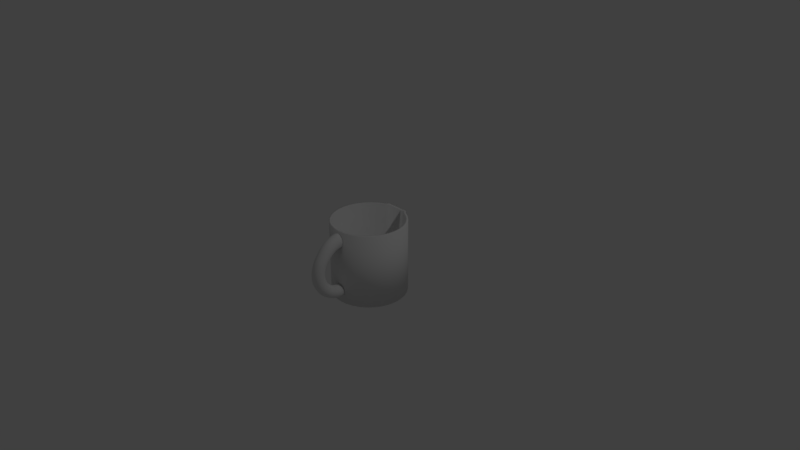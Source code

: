 # Source: measuringvup.blend  (saved by Blender 2.79.0; exported with 4.5.12 LTS)
import bpy
from mathutils import Matrix  # noqa: F401  (used for matrix-valued properties, if any)

bpy.ops.wm.read_factory_settings(use_empty=True)
scene = bpy.context.scene
scene.name = 'Scene'

# ---- collections
col_collection_1 = bpy.data.collections.new('Collection 1'); scene.collection.children.link(col_collection_1)

# ---- materials (node trees are filled in below, after node groups)
mat_material_001 = bpy.data.materials.new('Material.001')
mat_material_001.alpha_threshold = 0.0
mat_material_001.use_transparent_shadow = False
mat_material_001.roughness = 0.5
mat_material_002 = bpy.data.materials.new('Material.002')
mat_material_002.alpha_threshold = 0.0
mat_material_002.use_transparent_shadow = False
mat_material_002.roughness = 0.5

# ---- material node trees

# ---- world
world_world = bpy.data.worlds.new('World'); scene.world = world_world
world_world.color = (0.05088, 0.05088, 0.05088)
world_world.use_sun_shadow = False
world_world.sun_shadow_jitter_overblur = 0.0
world_world.cycles.sampling_method = 'MANUAL'

# ---- cameras
cam_camera = bpy.data.cameras.new('Camera')
cam_camera.clip_end = 100.0
cam_camera.lens = 35.0
cam_camera.sensor_width = 32.0
cam_camera.sensor_height = 18.0
cam_camera.ortho_scale = 7.314
cam_camera.dof.focus_distance = 0.0
cam_camera.dof.aperture_fstop = 128.0

# ---- lights
light_lamp = bpy.data.lights.new('Lamp', 'POINT')
light_lamp.transmission_factor = 0.0
light_lamp.cutoff_distance = 30.0
light_lamp.energy = 100.0
light_lamp.shadow_buffer_clip_start = 1.001
light_lamp.shadow_soft_size = 0.1
light_lamp.shadow_maximum_resolution = 0.006
light_lamp.use_absolute_resolution = True

# ---- meshes
me_torus = bpy.data.meshes.new('Torus')
me_torus.from_pydata([(-1.821e-08, -0.4987, -0.4165), (0.04183, -0.4987, -0.4054), (0.07246, -0.4987, -0.3749), (0.08367, -0.4987, -0.3332), (0.07246, -0.4987, -0.2916), (0.04183, -0.4987, -0.2611), (-1.092e-08, -0.4987, -0.2499), (-0.04183, -0.4987, -0.2611), (-0.07246, -0.4987, -0.2916), (-0.08367, -0.4987, -0.3332), (-0.07246, -0.4987, -0.3749), (-0.04183, -0.4987, -0.4054), (1.821e-08, -0.4808, 0.4736), (0.04183, -0.4808, 0.4602), (0.07246, -0.4808, 0.4237), (0.08367, -0.4808, 0.3738), (0.07246, -0.4808, 0.324), (0.04183, -0.4808, 0.2875), (1.093e-08, -0.4808, 0.2741), (-0.04183, -0.4808, 0.2875), (-0.07246, -0.4808, 0.324), (-0.08367, -0.4808, 0.3738), (-0.07246, -0.4808, 0.4237), (-0.04183, -0.4808, 0.4602), (1.806e-08, -0.5353, 0.4693), (0.04183, -0.5338, 0.4561), (0.07246, -0.5298, 0.4199), (0.08367, -0.5244, 0.3704), (0.07246, -0.5189, 0.321), (0.04183, -0.5149, 0.2848), (1.082e-08, -0.5135, 0.2715), (-0.04183, -0.5149, 0.2848), (-0.07246, -0.5189, 0.321), (-0.08367, -0.5244, 0.3704), (-0.07246, -0.5298, 0.4199), (-0.04183, -0.5338, 0.4561), (1.758e-08, -0.5889, 0.4566), (0.04183, -0.586, 0.4437), (0.07246, -0.5781, 0.4084), (0.08367, -0.5673, 0.3602), (0.07246, -0.5565, 0.3121), (0.04183, -0.5485, 0.2768), (1.056e-08, -0.5456, 0.2639), (-0.04183, -0.5485, 0.2768), (-0.07246, -0.5565, 0.3121), (-0.08367, -0.5673, 0.3602), (-0.07246, -0.5781, 0.4084), (-0.04183, -0.586, 0.4437), (1.682e-08, -0.6406, 0.4356), (0.04183, -0.6364, 0.4233), (0.07246, -0.6247, 0.3895), (0.08367, -0.6087, 0.3435), (0.07246, -0.5927, 0.2974), (0.04183, -0.581, 0.2637), (1.009e-08, -0.5767, 0.2513), (-0.04183, -0.581, 0.2637), (-0.07246, -0.5927, 0.2974), (-0.08367, -0.6087, 0.3435), (-0.07246, -0.6247, 0.3895), (-0.04183, -0.6364, 0.4233), (1.576e-08, -0.6897, 0.4068), (0.04183, -0.6841, 0.3952), (0.07246, -0.6688, 0.3636), (0.08367, -0.6479, 0.3204), (0.07246, -0.627, 0.2772), (0.04183, -0.6117, 0.2456), (9.452e-09, -0.6061, 0.234), (-0.04183, -0.6117, 0.2456), (-0.07246, -0.627, 0.2772), (-0.08367, -0.6479, 0.3204), (-0.07246, -0.6688, 0.3636), (-0.04183, -0.6841, 0.3952), (1.445e-08, -0.7351, 0.3705), (0.04183, -0.7283, 0.3599), (0.07246, -0.7097, 0.331), (0.08367, -0.6842, 0.2914), (0.07246, -0.6588, 0.2518), (0.04183, -0.6402, 0.2229), (8.657e-09, -0.6334, 0.2123), (-0.04183, -0.6402, 0.2229), (-0.07246, -0.6588, 0.2518), (-0.08367, -0.6842, 0.2914), (-0.07246, -0.7097, 0.331), (-0.04183, -0.7283, 0.3599), (1.288e-08, -0.7762, 0.3275), (0.04183, -0.7683, 0.3181), (0.07246, -0.7466, 0.2922), (0.08367, -0.7171, 0.257), (0.07246, -0.6876, 0.2217), (0.04183, -0.6659, 0.1959), (7.724e-09, -0.658, 0.1865), (-0.04183, -0.6839, 0.1846), (-0.07246, -0.6876, 0.2217), (-0.08367, -0.7171, 0.257), (-0.07246, -0.7466, 0.2922), (-0.04183, -0.7683, 0.3181), (1.108e-08, -0.8302, 0.2536), (0.04183, -0.8213, 0.2468), (0.07246, -0.797, 0.2282), (0.08367, -0.7639, 0.2029), (0.07246, -0.7307, 0.1775), (0.04183, -0.7065, 0.1589), (6.65e-09, -0.6976, 0.1521), (-0.04183, -0.7065, 0.1589), (-0.07246, -0.7307, 0.1775), (-0.08367, -0.7639, 0.2029), (-0.07246, -0.797, 0.2282), (-0.04183, -0.8213, 0.2468), (9.104e-09, -0.8605, 0.2083), (0.04183, -0.8508, 0.2027), (0.07246, -0.8243, 0.1874), (0.08367, -0.7882, 0.1666), (0.07246, -0.752, 0.1458), (0.04183, -0.7255, 0.1305), (5.462e-09, -0.7158, 0.125), (-0.04183, -0.7255, 0.1305), (-0.07246, -0.752, 0.1458), (-0.08367, -0.7882, 0.1666), (-0.07246, -0.8243, 0.1874), (-0.04183, -0.8508, 0.2027), (6.968e-09, -0.8847, 0.1594), (0.04183, -0.8744, 0.1551), (0.07246, -0.8461, 0.1435), (0.08367, -0.8075, 0.1275), (0.07246, -0.7689, 0.1116), (0.04183, -0.7406, 0.09991), (4.181e-09, -0.7303, 0.09564), (-0.04183, -0.7406, 0.09991), (-0.07246, -0.7689, 0.1116), (-0.08367, -0.8075, 0.1275), (-0.07246, -0.8461, 0.1435), (-0.04183, -0.8744, 0.1551), (4.712e-09, -0.9023, 0.1078), (0.04183, -0.8914, 0.1049), (0.07246, -0.8619, 0.09703), (0.08367, -0.8215, 0.08624), (0.07246, -0.7812, 0.07546), (0.04183, -0.7516, 0.06757), (2.827e-09, -0.7408, 0.06468), (-0.04183, -0.7516, 0.06757), (-0.07246, -0.7812, 0.07546), (-0.08367, -0.8215, 0.08624), (-0.07246, -0.8619, 0.09703), (-0.04183, -0.8914, 0.1049), (2.377e-09, -0.9129, 0.05437), (0.04183, -0.9018, 0.05291), (0.07246, -0.8715, 0.04893), (0.08367, -0.8301, 0.04349), (0.07246, -0.7887, 0.03806), (0.04183, -0.7583, 0.03408), (1.426e-09, -0.7472, 0.03262), (-0.04183, -0.7583, 0.03408), (-0.07246, -0.7887, 0.03806), (-0.08367, -0.8301, 0.04349), (-0.07246, -0.8715, 0.04893), (-0.04183, -0.9018, 0.05291), (-1.375e-15, -0.9165, -3.145e-08), (0.04183, -0.9053, -3.243e-08), (0.07246, -0.8747, -3.147e-08), (0.08367, -0.8329, -2.881e-08), (0.07246, -0.7912, -2.518e-08), (0.04183, -0.7606, -2.154e-08), (-8.145e-16, -0.7494, -1.887e-08), (-0.04183, -0.7606, -1.788e-08), (-0.07246, -0.7912, -1.885e-08), (-0.08367, -0.8329, -2.15e-08), (-0.07246, -0.8747, -2.514e-08), (-0.04183, -0.9053, -2.878e-08), (-2.376e-09, -0.9129, -0.05437), (0.04183, -0.9018, -0.05291), (0.07246, -0.8715, -0.04893), (0.08367, -0.8301, -0.04349), (0.07246, -0.7887, -0.03806), (0.04183, -0.7583, -0.03408), (-1.426e-09, -0.7472, -0.03262), (-0.04183, -0.7583, -0.03408), (-0.07246, -0.7887, -0.03806), (-0.08367, -0.8301, -0.04349), (-0.07246, -0.8715, -0.04893), (-0.04183, -0.9018, -0.05291), (-4.712e-09, -0.9023, -0.1078), (0.04183, -0.8914, -0.1049), (0.07246, -0.8619, -0.09702), (0.08367, -0.8215, -0.08624), (0.07246, -0.7812, -0.07546), (0.04183, -0.7516, -0.06757), (-2.827e-09, -0.7408, -0.06468), (-0.04183, -0.7516, -0.06757), (-0.07246, -0.7812, -0.07546), (-0.08367, -0.8215, -0.08624), (-0.07246, -0.8619, -0.09702), (-0.04183, -0.8914, -0.1049), (-6.968e-09, -0.8847, -0.1594), (0.04183, -0.8744, -0.1551), (0.07246, -0.8461, -0.1435), (0.08367, -0.8075, -0.1275), (0.07246, -0.7689, -0.1116), (0.04183, -0.7406, -0.09991), (-4.181e-09, -0.7303, -0.09564), (-0.04183, -0.7406, -0.09991), (-0.07246, -0.7689, -0.1116), (-0.08367, -0.8075, -0.1275), (-0.07246, -0.8461, -0.1435), (-0.04183, -0.8744, -0.1551), (-9.104e-09, -0.8605, -0.2083), (0.04183, -0.8508, -0.2027), (0.07246, -0.8243, -0.1874), (0.08367, -0.7882, -0.1666), (0.07246, -0.752, -0.1458), (0.04183, -0.7255, -0.1305), (-5.462e-09, -0.7158, -0.125), (-0.04183, -0.7255, -0.1305), (-0.07246, -0.752, -0.1458), (-0.08367, -0.7882, -0.1666), (-0.07246, -0.8243, -0.1874), (-0.04183, -0.8508, -0.2027), (-1.108e-08, -0.8302, -0.2536), (0.04183, -0.8213, -0.2468), (0.07246, -0.797, -0.2282), (0.08367, -0.7639, -0.2029), (0.07246, -0.7307, -0.1775), (0.04183, -0.7065, -0.1589), (-6.65e-09, -0.6976, -0.1521), (-0.04183, -0.7065, -0.1589), (-0.07246, -0.7307, -0.1775), (-0.08367, -0.7639, -0.2029), (-0.07246, -0.797, -0.2282), (-0.04183, -0.8213, -0.2468), (-1.287e-08, -0.7941, -0.2945), (0.04183, -0.7862, -0.2866), (0.07246, -0.7646, -0.2651), (0.08367, -0.735, -0.2356), (0.07246, -0.7055, -0.2062), (0.04183, -0.6839, -0.1846), (-7.725e-09, -0.6759, -0.1767), (-0.04183, -0.6839, -0.1846), (-0.07246, -0.7055, -0.2062), (-0.08367, -0.735, -0.2356), (-0.07246, -0.7646, -0.2651), (-0.04183, -0.7862, -0.2866), (-1.444e-08, -0.753, -0.3305), (0.04183, -0.7462, -0.3216), (0.07246, -0.7276, -0.2974), (0.08367, -0.7022, -0.2644), (0.07246, -0.6767, -0.2313), (0.04183, -0.6581, -0.2071), (-8.667e-09, -0.6513, -0.1983), (-0.04183, -0.6581, -0.2071), (-0.07246, -0.6767, -0.2313), (-0.08367, -0.7022, -0.2644), (-0.07246, -0.7276, -0.2974), (-0.04183, -0.7462, -0.3216), (-1.577e-08, -0.7076, -0.3607), (0.04183, -0.702, -0.3511), (0.07246, -0.6867, -0.3247), (0.08367, -0.6658, -0.2886), (0.07246, -0.6449, -0.2525), (0.04183, -0.6296, -0.2261), (-9.461e-09, -0.624, -0.2164), (-0.04183, -0.6296, -0.2261), (-0.07246, -0.6449, -0.2525), (-0.08367, -0.6658, -0.2886), (-0.07246, -0.6867, -0.3247), (-0.04183, -0.702, -0.3511), (-1.682e-08, -0.6586, -0.3848), (0.04183, -0.6543, -0.3745), (0.07246, -0.6426, -0.3463), (0.08367, -0.6266, -0.3079), (0.07246, -0.6106, -0.2694), (0.04183, -0.5989, -0.2412), (-1.009e-08, -0.5946, -0.2309), (-0.04183, -0.5989, -0.2412), (-0.07246, -0.6106, -0.2694), (-0.08367, -0.6266, -0.3079), (-0.07246, -0.6426, -0.3463), (-0.04183, -0.6543, -0.3745), (-1.759e-08, -0.6068, -0.4023), (0.04183, -0.6039, -0.3916), (0.07246, -0.596, -0.3621), (0.08367, -0.5852, -0.3219), (0.07246, -0.5744, -0.2816), (0.04183, -0.5665, -0.2522), (-1.055e-08, -0.5636, -0.2414), (-0.04183, -0.5665, -0.2522), (-0.07246, -0.5744, -0.2816), (-0.08367, -0.5852, -0.3219), (-0.07246, -0.596, -0.3621), (-0.04183, -0.6039, -0.3916), (-1.805e-08, -0.5532, -0.413), (0.04183, -0.5518, -0.4019), (0.07246, -0.5478, -0.3717), (0.08367, -0.5423, -0.3304), (0.07246, -0.5369, -0.2891), (0.04183, -0.5329, -0.2588), (-1.083e-08, -0.5314, -0.2478), (-0.04183, -0.5329, -0.2588), (-0.07246, -0.5369, -0.2891), (-0.08367, -0.5423, -0.3304), (-0.07246, -0.5478, -0.3717), (-0.04183, -0.5518, -0.4019), (0.0, 0.5, -0.5), (-1.11e-08, 0.5563, 0.4382), (0.09755, 0.4904, -0.5), (0.1472, 0.4742, 0.5), (0.1913, 0.4619, -0.5), (0.1802, 0.4351, 0.5), (0.2778, 0.4157, -0.5), (0.2616, 0.3916, 0.5), (0.3536, 0.3536, -0.5), (0.333, 0.333, 0.5), (0.4157, 0.2778, -0.5), (0.3916, 0.2616, 0.5), (0.4619, 0.1913, -0.5), (0.4351, 0.1802, 0.5), (0.4904, 0.09755, -0.5), (0.4619, 0.09187, 0.5), (0.5, 3.985e-08, -0.5), (0.4709, 3.985e-08, 0.5), (0.4904, -0.09755, -0.5), (0.4619, -0.09187, 0.5), (0.4619, -0.1913, -0.5), (0.4351, -0.1802, 0.5), (0.4157, -0.2778, -0.5), (0.3916, -0.2616, 0.5), (0.3536, -0.3536, -0.5), (0.333, -0.333, 0.5), (0.2778, -0.4157, -0.5), (0.2616, -0.3916, 0.5), (0.1913, -0.4619, -0.5), (0.1802, -0.4351, 0.5), (0.09755, -0.4904, -0.5), (0.09187, -0.4619, 0.5), (-1.629e-07, -0.5, -0.5), (-1.54e-07, -0.4709, 0.5), (-0.09755, -0.4904, -0.5), (-0.09187, -0.4619, 0.5), (-0.1913, -0.4619, -0.5), (-0.1802, -0.4351, 0.5), (-0.2778, -0.4157, -0.5), (-0.2616, -0.3916, 0.5), (-0.3536, -0.3536, -0.5), (-0.333, -0.333, 0.5), (-0.4157, -0.2778, -0.5), (-0.3916, -0.2616, 0.5), (-0.4619, -0.1913, -0.5), (-0.4351, -0.1802, 0.5), (-0.4904, -0.09754, -0.5), (-0.4619, -0.09187, 0.5), (-0.5, 4.781e-07, -0.5), (-0.4709, 4.383e-07, 0.5), (-0.4904, 0.09755, -0.5), (-0.4619, 0.09187, 0.5), (-0.4619, 0.1913, -0.5), (-0.4351, 0.1802, 0.5), (-0.4157, 0.2778, -0.5), (-0.3916, 0.2616, 0.5), (-0.3536, 0.3536, -0.5), (-0.333, 0.333, 0.5), (-0.2778, 0.4157, -0.5), (-0.2616, 0.3916, 0.5), (-0.1913, 0.4619, -0.5), (-0.1802, 0.4351, 0.5), (-0.09754, 0.4904, -0.5), (-0.1472, 0.4742, 0.5), (0.1563, 0.5027, 0.5), (0.0, 0.6019, 0.4359), (0.1913, 0.4619, 0.5), (0.2778, 0.4157, 0.5), (0.3536, 0.3536, 0.5), (0.4157, 0.2778, 0.5), (0.4619, 0.1913, 0.5), (0.4904, 0.09755, 0.5), (0.5, 3.985e-08, 0.5), (0.4904, -0.09755, 0.5), (0.4619, -0.1913, 0.5), (0.4157, -0.2778, 0.5), (0.3536, -0.3536, 0.5), (0.2778, -0.4157, 0.5), (0.1913, -0.4619, 0.5), (0.09755, -0.4904, 0.5), (-1.629e-07, -0.5, 0.5), (-0.09755, -0.4904, 0.5), (-0.1913, -0.4619, 0.5), (-0.2778, -0.4157, 0.5), (-0.3536, -0.3536, 0.5), (-0.4157, -0.2778, 0.5), (-0.4619, -0.1913, 0.5), (-0.4904, -0.09754, 0.5), (-0.5, 4.781e-07, 0.5), (-0.4904, 0.09755, 0.5), (-0.4619, 0.1913, 0.5), (-0.4157, 0.2778, 0.5), (-0.3536, 0.3536, 0.5), (-0.2778, 0.4157, 0.5), (-0.1913, 0.4619, 0.5), (-0.1563, 0.5027, 0.5), (0.09187, 0.4619, -0.3176), (1.53e-08, 0.4709, -0.3176), (0.1802, 0.4351, -0.3176), (0.2616, 0.3916, -0.3176), (0.333, 0.333, -0.3176), (0.3916, 0.2616, -0.3176), (0.4351, 0.1802, -0.3176), (0.4619, 0.09187, -0.3176), (0.4709, 3.985e-08, -0.3176), (0.4619, -0.09187, -0.3176), (0.4351, -0.1802, -0.3176), (0.3916, -0.2616, -0.3176), (0.333, -0.333, -0.3176), (0.2616, -0.3916, -0.3176), (0.1802, -0.4351, -0.3176), (0.09187, -0.4619, -0.3176), (-1.276e-07, -0.4709, -0.3176), (-0.09187, -0.4619, -0.3176), (-0.1802, -0.4351, -0.3176), (-0.2616, -0.3916, -0.3176), (-0.333, -0.333, -0.3176), (-0.3916, -0.2616, -0.3176), (-0.4351, -0.1802, -0.3176), (-0.4619, -0.09187, -0.3176), (-0.4709, 4.383e-07, -0.3176), (-0.4619, 0.09187, -0.3176), (-0.4351, 0.1802, -0.3176), (-0.3916, 0.2616, -0.3176), (-0.333, 0.333, -0.3176), (-0.2616, 0.3916, -0.3176), (-0.1802, 0.4351, -0.3176), (-0.09187, 0.4619, -0.3176)], [], [(0, 11, 10, 9, 8, 7, 6, 5, 4, 3, 2, 1), (12, 13, 14, 15, 16, 17, 18, 19, 20, 21, 22, 23), (12, 24, 25, 13), (13, 25, 26, 14), (14, 26, 27, 15), (15, 27, 28, 16), (16, 28, 29, 17), (17, 29, 30, 18), (18, 30, 31, 19), (19, 31, 32, 20), (20, 32, 33, 21), (21, 33, 34, 22), (22, 34, 35, 23), (23, 35, 24, 12), (24, 36, 37, 25), (25, 37, 38, 26), (26, 38, 39, 27), (27, 39, 40, 28), (28, 40, 41, 29), (29, 41, 42, 30), (30, 42, 43, 31), (31, 43, 44, 32), (32, 44, 45, 33), (33, 45, 46, 34), (34, 46, 47, 35), (35, 47, 36, 24), (36, 48, 49, 37), (37, 49, 50, 38), (38, 50, 51, 39), (39, 51, 52, 40), (40, 52, 53, 41), (41, 53, 54, 42), (42, 54, 55, 43), (43, 55, 56, 44), (44, 56, 57, 45), (45, 57, 58, 46), (46, 58, 59, 47), (47, 59, 48, 36), (48, 60, 61, 49), (49, 61, 62, 50), (50, 62, 63, 51), (51, 63, 64, 52), (52, 64, 65, 53), (53, 65, 66, 54), (54, 66, 67, 55), (55, 67, 68, 56), (56, 68, 69, 57), (57, 69, 70, 58), (58, 70, 71, 59), (59, 71, 60, 48), (60, 72, 73, 61), (61, 73, 74, 62), (62, 74, 75, 63), (63, 75, 76, 64), (64, 76, 77, 65), (65, 77, 78, 66), (66, 78, 79, 67), (67, 79, 80, 68), (68, 80, 81, 69), (69, 81, 82, 70), (70, 82, 83, 71), (71, 83, 72, 60), (72, 84, 85, 73), (73, 85, 86, 74), (74, 86, 87, 75), (75, 87, 88, 76), (76, 88, 89, 77), (77, 89, 90, 78), (78, 90, 91, 79), (79, 91, 92, 80), (80, 92, 93, 81), (81, 93, 94, 82), (82, 94, 95, 83), (83, 95, 84, 72), (84, 96, 97, 85), (85, 97, 98, 86), (86, 98, 99, 87), (87, 99, 100, 88), (88, 100, 101, 89), (89, 101, 102, 90), (90, 102, 103, 91), (91, 103, 104, 92), (92, 104, 105, 93), (93, 105, 106, 94), (94, 106, 107, 95), (95, 107, 96, 84), (96, 108, 109, 97), (97, 109, 110, 98), (98, 110, 111, 99), (99, 111, 112, 100), (100, 112, 113, 101), (101, 113, 114, 102), (102, 114, 115, 103), (103, 115, 116, 104), (104, 116, 117, 105), (105, 117, 118, 106), (106, 118, 119, 107), (107, 119, 108, 96), (108, 120, 121, 109), (109, 121, 122, 110), (110, 122, 123, 111), (111, 123, 124, 112), (112, 124, 125, 113), (113, 125, 126, 114), (114, 126, 127, 115), (115, 127, 128, 116), (116, 128, 129, 117), (117, 129, 130, 118), (118, 130, 131, 119), (119, 131, 120, 108), (120, 132, 133, 121), (121, 133, 134, 122), (122, 134, 135, 123), (123, 135, 136, 124), (124, 136, 137, 125), (125, 137, 138, 126), (126, 138, 139, 127), (127, 139, 140, 128), (128, 140, 141, 129), (129, 141, 142, 130), (130, 142, 143, 131), (131, 143, 132, 120), (132, 144, 145, 133), (133, 145, 146, 134), (134, 146, 147, 135), (135, 147, 148, 136), (136, 148, 149, 137), (137, 149, 150, 138), (138, 150, 151, 139), (139, 151, 152, 140), (140, 152, 153, 141), (141, 153, 154, 142), (142, 154, 155, 143), (143, 155, 144, 132), (144, 156, 157, 145), (145, 157, 158, 146), (146, 158, 159, 147), (147, 159, 160, 148), (148, 160, 161, 149), (149, 161, 162, 150), (150, 162, 163, 151), (151, 163, 164, 152), (152, 164, 165, 153), (153, 165, 166, 154), (154, 166, 167, 155), (155, 167, 156, 144), (156, 168, 169, 157), (157, 169, 170, 158), (158, 170, 171, 159), (159, 171, 172, 160), (160, 172, 173, 161), (161, 173, 174, 162), (162, 174, 175, 163), (163, 175, 176, 164), (164, 176, 177, 165), (165, 177, 178, 166), (166, 178, 179, 167), (167, 179, 168, 156), (168, 180, 181, 169), (169, 181, 182, 170), (170, 182, 183, 171), (171, 183, 184, 172), (172, 184, 185, 173), (173, 185, 186, 174), (174, 186, 187, 175), (175, 187, 188, 176), (176, 188, 189, 177), (177, 189, 190, 178), (178, 190, 191, 179), (179, 191, 180, 168), (180, 192, 193, 181), (181, 193, 194, 182), (182, 194, 195, 183), (183, 195, 196, 184), (184, 196, 197, 185), (185, 197, 198, 186), (186, 198, 199, 187), (187, 199, 200, 188), (188, 200, 201, 189), (189, 201, 202, 190), (190, 202, 203, 191), (191, 203, 192, 180), (192, 204, 205, 193), (193, 205, 206, 194), (194, 206, 207, 195), (195, 207, 208, 196), (196, 208, 209, 197), (197, 209, 210, 198), (198, 210, 211, 199), (199, 211, 212, 200), (200, 212, 213, 201), (201, 213, 214, 202), (202, 214, 215, 203), (203, 215, 204, 192), (204, 216, 217, 205), (205, 217, 218, 206), (206, 218, 219, 207), (207, 219, 220, 208), (208, 220, 221, 209), (209, 221, 222, 210), (210, 222, 223, 211), (211, 223, 224, 212), (212, 224, 225, 213), (213, 225, 226, 214), (214, 226, 227, 215), (215, 227, 216, 204), (216, 228, 229, 217), (217, 229, 230, 218), (218, 230, 231, 219), (219, 231, 232, 220), (220, 232, 233, 221), (221, 233, 234, 222), (222, 234, 235, 223), (223, 235, 236, 224), (224, 236, 237, 225), (225, 237, 238, 226), (226, 238, 239, 227), (227, 239, 228, 216), (228, 240, 241, 229), (229, 241, 242, 230), (230, 242, 243, 231), (231, 243, 244, 232), (232, 244, 245, 233), (233, 245, 246, 234), (234, 246, 247, 235), (235, 247, 248, 236), (236, 248, 249, 237), (237, 249, 250, 238), (238, 250, 251, 239), (239, 251, 240, 228), (240, 252, 253, 241), (241, 253, 254, 242), (242, 254, 255, 243), (243, 255, 256, 244), (244, 256, 257, 245), (245, 257, 258, 246), (246, 258, 259, 247), (247, 259, 260, 248), (248, 260, 261, 249), (249, 261, 262, 250), (250, 262, 263, 251), (251, 263, 252, 240), (252, 264, 265, 253), (253, 265, 266, 254), (254, 266, 267, 255), (255, 267, 268, 256), (256, 268, 269, 257), (257, 269, 270, 258), (258, 270, 271, 259), (259, 271, 272, 260), (260, 272, 273, 261), (261, 273, 274, 262), (262, 274, 275, 263), (263, 275, 264, 252), (264, 276, 277, 265), (265, 277, 278, 266), (266, 278, 279, 267), (267, 279, 280, 268), (268, 280, 281, 269), (269, 281, 282, 270), (270, 282, 283, 271), (271, 283, 284, 272), (272, 284, 285, 273), (273, 285, 286, 274), (274, 286, 287, 275), (275, 287, 276, 264), (276, 288, 289, 277), (277, 289, 290, 278), (278, 290, 291, 279), (279, 291, 292, 280), (280, 292, 293, 281), (281, 293, 294, 282), (282, 294, 295, 283), (283, 295, 296, 284), (284, 296, 297, 285), (285, 297, 298, 286), (286, 298, 299, 287), (287, 299, 288, 276), (288, 0, 1, 289), (289, 1, 2, 290), (290, 2, 3, 291), (291, 3, 4, 292), (292, 4, 5, 293), (293, 5, 6, 294), (294, 6, 7, 295), (295, 7, 8, 296), (296, 8, 9, 297), (297, 9, 10, 298), (298, 10, 11, 299), (299, 11, 0, 288), (300, 365, 364, 302), (302, 364, 366, 304), (304, 366, 367, 306), (306, 367, 368, 308), (308, 368, 369, 310), (310, 369, 370, 312), (312, 370, 371, 314), (314, 371, 372, 316), (316, 372, 373, 318), (318, 373, 374, 320), (320, 374, 375, 322), (322, 375, 376, 324), (324, 376, 377, 326), (326, 377, 378, 328), (328, 378, 379, 330), (330, 379, 380, 332), (332, 380, 381, 334), (334, 381, 382, 336), (336, 382, 383, 338), (338, 383, 384, 340), (340, 384, 385, 342), (342, 385, 386, 344), (344, 386, 387, 346), (346, 387, 388, 348), (348, 388, 389, 350), (350, 389, 390, 352), (352, 390, 391, 354), (354, 391, 392, 356), (356, 392, 393, 358), (358, 393, 394, 360), (351, 349, 420, 421), (360, 394, 395, 362), (362, 395, 365, 300), (300, 302, 304, 306, 308, 310, 312, 314, 316, 318, 320, 322, 324, 326, 328, 330, 332, 334, 336, 338, 340, 342, 344, 346, 348, 350, 352, 354, 356, 358, 360, 362), (301, 303, 364, 365), (303, 305, 366, 364), (305, 307, 367, 366), (307, 309, 368, 367), (309, 311, 369, 368), (311, 313, 370, 369), (313, 315, 371, 370), (315, 317, 372, 371), (317, 319, 373, 372), (319, 321, 374, 373), (321, 323, 375, 374), (323, 325, 376, 375), (325, 327, 377, 376), (327, 329, 378, 377), (329, 331, 379, 378), (331, 333, 380, 379), (333, 335, 381, 380), (335, 337, 382, 381), (337, 339, 383, 382), (339, 341, 384, 383), (341, 343, 385, 384), (343, 345, 386, 385), (345, 347, 387, 386), (347, 349, 388, 387), (349, 351, 389, 388), (351, 353, 390, 389), (353, 355, 391, 390), (355, 357, 392, 391), (357, 359, 393, 392), (359, 361, 394, 393), (361, 363, 395, 394), (363, 301, 365, 395), (396, 397, 427, 426, 425, 424, 423, 422, 421, 420, 419, 418, 417, 416, 415, 414, 413, 412, 411, 410, 409, 408, 407, 406, 405, 404, 403, 402, 401, 400, 399, 398), (325, 323, 407, 408), (353, 351, 421, 422), (327, 325, 408, 409), (355, 353, 422, 423), (329, 327, 409, 410), (303, 301, 397, 396), (357, 355, 423, 424), (331, 329, 410, 411), (305, 303, 396, 398), (359, 357, 424, 425), (333, 331, 411, 412), (307, 305, 398, 399), (361, 359, 425, 426), (335, 333, 412, 413), (309, 307, 399, 400), (363, 361, 426, 427), (337, 335, 413, 414), (311, 309, 400, 401), (301, 363, 427, 397), (339, 337, 414, 415), (313, 311, 401, 402), (341, 339, 415, 416), (315, 313, 402, 403), (343, 341, 416, 417), (317, 315, 403, 404), (345, 343, 417, 418), (319, 317, 404, 405), (347, 345, 418, 419), (321, 319, 405, 406), (349, 347, 419, 420), (323, 321, 406, 407)])
me_torus.polygons.foreach_set('use_smooth', [True] * 388)
me_torus.polygons.foreach_set('material_index', [0, 0, 0, 0, 0, 0, 0, 0, 0, 0, 0, 0, 0, 0, 0, 0, 0, 0, 0, 0, 0, 0, 0, 0, 0, 0, 0, 0, 0, 0, 0, 0, 0, 0, 0, 0, 0, 0, 0, 0, 0, 0, 0, 0, 0, 0, 0, 0, 0, 0, 0, 0, 0, 0, 0, 0, 0, 0, 0, 0, 0, 0, 0, 0, 0, 0, 0, 0, 0, 0, 0, 0, 0, 0, 0, 0, 0, 0, 0, 0, 0, 0, 0, 0, 0, 0, 0, 0, 0, 0, 0, 0, 0, 0, 0, 0, 0, 0, 0, 0, 0, 0, 0, 0, 0, 0, 0, 0, 0, 0, 0, 0, 0, 0, 0, 0, 0, 0, 0, 0, 0, 0, 0, 0, 0, 0, 0, 0, 0, 0, 0, 0, 0, 0, 0, 0, 0, 0, 0, 0, 0, 0, 0, 0, 0, 0, 0, 0, 0, 0, 0, 0, 0, 0, 0, 0, 0, 0, 0, 0, 0, 0, 0, 0, 0, 0, 0, 0, 0, 0, 0, 0, 0, 0, 0, 0, 0, 0, 0, 0, 0, 0, 0, 0, 0, 0, 0, 0, 0, 0, 0, 0, 0, 0, 0, 0, 0, 0, 0, 0, 0, 0, 0, 0, 0, 0, 0, 0, 0, 0, 0, 0, 0, 0, 0, 0, 0, 0, 0, 0, 0, 0, 0, 0, 0, 0, 0, 0, 0, 0, 0, 0, 0, 0, 0, 0, 0, 0, 0, 0, 0, 0, 0, 0, 0, 0, 0, 0, 0, 0, 0, 0, 0, 0, 0, 0, 0, 0, 0, 0, 0, 0, 0, 0, 0, 0, 0, 0, 0, 0, 0, 0, 0, 0, 0, 0, 0, 0, 0, 0, 0, 0, 0, 0, 0, 0, 0, 0, 0, 0, 1, 1, 1, 1, 1, 1, 1, 1, 1, 1, 1, 1, 1, 1, 1, 1, 1, 1, 1, 1, 1, 1, 1, 1, 1, 1, 1, 1, 1, 1, 1, 1, 1, 1, 1, 1, 1, 1, 1, 1, 1, 1, 1, 1, 1, 1, 1, 1, 1, 1, 1, 1, 1, 1, 1, 1, 1, 1, 1, 1, 1, 1, 1, 1, 1, 1, 1, 1, 1, 1, 1, 1, 1, 1, 1, 1, 1, 1, 1, 1, 1, 1, 1, 1, 1, 1, 1, 1, 1, 1, 1, 1, 1, 1, 1, 1, 1, 1])
_uv = me_torus.uv_layers.new(name='UVMap')
_uv.uv.foreach_set('vector', [0.0, 0.0, 0.0, 0.0, 0.0, 0.0, 0.0, 0.0, 0.0, 0.0, 0.0, 0.0, 0.0, 0.0, 0.0, 0.0, 0.0, 0.0, 0.0, 0.0, 0.0, 0.0, 0.0, 0.0, 0.0, 0.0, 0.0, 0.0, 0.0, 0.0, 0.0, 0.0, 0.0, 0.0, 0.0, 0.0, 0.0, 0.0, 0.0, 0.0, 0.0, 0.0, 0.0, 0.0, 0.0, 0.0, 0.0, 0.0, 0.0, 0.0, 0.0, 0.0, 0.0, 0.0, 0.0, 0.0, 0.0, 0.0, 0.0, 0.0, 0.0, 0.0, 0.0, 0.0, 0.0, 0.0, 0.0, 0.0, 0.0, 0.0, 0.0, 0.0, 0.0, 0.0, 0.0, 0.0, 0.0, 0.0, 0.0, 0.0, 0.0, 0.0, 0.0, 0.0, 0.0, 0.0, 0.0, 0.0, 0.0, 0.0, 0.0, 0.0, 0.0, 0.0, 0.0, 0.0, 0.0, 0.0, 0.0, 0.0, 0.0, 0.0, 0.0, 0.0, 0.0, 0.0, 0.0, 0.0, 0.0, 0.0, 0.0, 0.0, 0.0, 0.0, 0.0, 0.0, 0.0, 0.0, 0.0, 0.0, 0.0, 0.0, 0.0, 0.0, 0.0, 0.0, 0.0, 0.0, 0.0, 0.0, 0.0, 0.0, 0.0, 0.0, 0.0, 0.0, 0.0, 0.0, 0.0, 0.0, 0.0, 0.0, 0.0, 0.0, 0.0, 0.0, 0.0, 0.0, 0.0, 0.0, 0.0, 0.0, 0.0, 0.0, 0.0, 0.0, 0.0, 0.0, 0.0, 0.0, 0.0, 0.0, 0.0, 0.0, 0.0, 0.0, 0.0, 0.0, 0.0, 0.0, 0.0, 0.0, 0.0, 0.0, 0.0, 0.0, 0.0, 0.0, 0.0, 0.0, 0.0, 0.0, 0.0, 0.0, 0.0, 0.0, 0.0, 0.0, 0.0, 0.0, 0.0, 0.0, 0.0, 0.0, 0.0, 0.0, 0.0, 0.0, 0.0, 0.0, 0.0, 0.0, 0.0, 0.0, 0.0, 0.0, 0.0, 0.0, 0.0, 0.0, 0.0, 0.0, 0.0, 0.0, 0.0, 0.0, 0.0, 0.0, 0.0, 0.0, 0.0, 0.0, 0.0, 0.0, 0.0, 0.0, 0.0, 0.0, 0.0, 0.0, 0.0, 0.0, 0.0, 0.0, 0.0, 0.0, 0.0, 0.0, 0.0, 0.0, 0.0, 0.0, 0.0, 0.0, 0.0, 0.0, 0.0, 0.0, 0.0, 0.0, 0.0, 0.0, 0.0, 0.0, 0.0, 0.0, 0.0, 0.0, 0.0, 0.0, 0.0, 0.0, 0.0, 0.0, 0.0, 0.0, 0.0, 0.0, 0.0, 0.0, 0.0, 0.0, 0.0, 0.0, 0.0, 0.0, 0.0, 0.0, 0.0, 0.0, 0.0, 0.0, 0.0, 0.0, 0.0, 0.0, 0.0, 0.0, 0.0, 0.0, 0.0, 0.0, 0.0, 0.0, 0.0, 0.0, 0.0, 0.0, 0.0, 0.0, 0.0, 0.0, 0.0, 0.0, 0.0, 0.0, 0.0, 0.0, 0.0, 0.0, 0.0, 0.0, 0.0, 0.0, 0.0, 0.0, 0.0, 0.0, 0.0, 0.0, 0.0, 0.0, 0.0, 0.0, 0.0, 0.0, 0.0, 0.0, 0.0, 0.0, 0.0, 0.0, 0.0, 0.0, 0.0, 0.0, 0.0, 0.0, 0.0, 0.0, 0.0, 0.0, 0.0, 0.0, 0.0, 0.0, 0.0, 0.0, 0.0, 0.0, 0.0, 0.0, 0.0, 0.0, 0.0, 0.0, 0.0, 0.0, 0.0, 0.0, 0.0, 0.0, 0.0, 0.0, 0.0, 0.0, 0.0, 0.0, 0.0, 0.0, 0.0, 0.0, 0.0, 0.0, 0.0, 0.0, 0.0, 0.0, 0.0, 0.0, 0.0, 0.0, 0.0, 0.0, 0.0, 0.0, 0.0, 0.0, 0.0, 0.0, 0.0, 0.0, 0.0, 0.0, 0.0, 0.0, 0.0, 0.0, 0.0, 0.0, 0.0, 0.0, 0.0, 0.0, 0.0, 0.0, 0.0, 0.0, 0.0, 0.0, 0.0, 0.0, 0.0, 0.0, 0.0, 0.0, 0.0, 0.0, 0.0, 0.0, 0.0, 0.0, 0.0, 0.0, 0.0, 0.0, 0.0, 0.0, 0.0, 0.0, 0.0, 0.0, 0.0, 0.0, 0.0, 0.0, 0.0, 0.0, 0.0, 0.0, 0.0, 0.0, 0.0, 0.0, 0.0, 0.0, 0.0, 0.0, 0.0, 0.0, 0.0, 0.0, 0.0, 0.0, 0.0, 0.0, 0.0, 0.0, 0.0, 0.0, 0.0, 0.0, 0.0, 0.0, 0.0, 0.0, 0.0, 0.0, 0.0, 0.0, 0.0, 0.0, 0.0, 0.0, 0.0, 0.0, 0.0, 0.0, 0.0, 0.0, 0.0, 0.0, 0.0, 0.0, 0.0, 0.0, 0.0, 0.0, 0.0, 0.0, 0.0, 0.0, 0.0, 0.0, 0.0, 0.0, 0.0, 0.0, 0.0, 0.0, 0.0, 0.0, 0.0, 0.0, 0.0, 0.0, 0.0, 0.0, 0.0, 0.0, 0.0, 0.0, 0.0, 0.0, 0.0, 0.0, 0.0, 0.0, 0.0, 0.0, 0.0, 0.0, 0.0, 0.0, 0.0, 0.0, 0.0, 0.0, 0.0, 0.0, 0.0, 0.0, 0.0, 0.0, 0.0, 0.0, 0.0, 0.0, 0.0, 0.0, 0.0, 0.0, 0.0, 0.0, 0.0, 0.0, 0.0, 0.0, 0.0, 0.0, 0.0, 0.0, 0.0, 0.0, 0.0, 0.0, 0.0, 0.0, 0.0, 0.0, 0.0, 0.0, 0.0, 0.0, 0.0, 0.0, 0.0, 0.0, 0.0, 0.0, 0.0, 0.0, 0.0, 0.0, 0.0, 0.0, 0.0, 0.0, 0.0, 0.0, 0.0, 0.0, 0.0, 0.0, 0.0, 0.0, 0.0, 0.0, 0.0, 0.0, 0.0, 0.0, 0.0, 0.0, 0.0, 0.0, 0.0, 0.0, 0.0, 0.0, 0.0, 0.0, 0.0, 0.0, 0.0, 0.0, 0.0, 0.0, 0.0, 0.0, 0.0, 0.0, 0.0, 0.0, 0.0, 0.0, 0.0, 0.0, 0.0, 0.0, 0.0, 0.0, 0.0, 0.0, 0.0, 0.0, 0.0, 0.0, 0.0, 0.0, 0.0, 0.0, 0.0, 0.0, 0.0, 0.0, 0.0, 0.0, 0.0, 0.0, 0.0, 0.0, 0.0, 0.0, 0.0, 0.0, 0.0, 0.0, 0.0, 0.0, 0.0, 0.0, 0.0, 0.0, 0.0, 0.0, 0.0, 0.0, 0.0, 0.0, 0.0, 0.0, 0.0, 0.0, 0.0, 0.0, 0.0, 0.0, 0.0, 0.0, 0.0, 0.0, 0.0, 0.0, 0.0, 0.0, 0.0, 0.0, 0.0, 0.0, 0.0, 0.0, 0.0, 0.0, 0.0, 0.0, 0.0, 0.0, 0.0, 0.0, 0.0, 0.0, 0.0, 0.0, 0.0, 0.0, 0.0, 0.0, 0.0, 0.0, 0.0, 0.0, 0.0, 0.0, 0.0, 0.0, 0.0, 0.0, 0.0, 0.0, 0.0, 0.0, 0.0, 0.0, 0.0, 0.0, 0.0, 0.0, 0.0, 0.0, 0.0, 0.0, 0.0, 0.0, 0.0, 0.0, 0.0, 0.0, 0.0, 0.0, 0.0, 0.0, 0.0, 0.0, 0.0, 0.0, 0.0, 0.0, 0.0, 0.0, 0.0, 0.0, 0.0, 0.0, 0.0, 0.0, 0.0, 0.0, 0.0, 0.0, 0.0, 0.0, 0.0, 0.0, 0.0, 0.0, 0.0, 0.0, 0.0, 0.0, 0.0, 0.0, 0.0, 0.0, 0.0, 0.0, 0.0, 0.0, 0.0, 0.0, 0.0, 0.0, 0.0, 0.0, 0.0, 0.0, 0.0, 0.0, 0.0, 0.0, 0.0, 0.0, 0.0, 0.0, 0.0, 0.0, 0.0, 0.0, 0.0, 0.0, 0.0, 0.0, 0.0, 0.0, 0.0, 0.0, 0.0, 0.0, 0.0, 0.0, 0.0, 0.0, 0.0, 0.0, 0.0, 0.0, 0.0, 0.0, 0.0, 0.0, 0.0, 0.0, 0.0, 0.0, 0.0, 0.0, 0.0, 0.0, 0.0, 0.0, 0.0, 0.0, 0.0, 0.0, 0.0, 0.0, 0.0, 0.0, 0.0, 0.0, 0.0, 0.0, 0.0, 0.0, 0.0, 0.0, 0.0, 0.0, 0.0, 0.0, 0.0, 0.0, 0.0, 0.0, 0.0, 0.0, 0.0, 0.0, 0.0, 0.0, 0.0, 0.0, 0.0, 0.0, 0.0, 0.0, 0.0, 0.0, 0.0, 0.0, 0.0, 0.0, 0.0, 0.0, 0.0, 0.0, 0.0, 0.0, 0.0, 0.0, 0.0, 0.0, 0.0, 0.0, 0.0, 0.0, 0.0, 0.0, 0.0, 0.0, 0.0, 0.0, 0.0, 0.0, 0.0, 0.0, 0.0, 0.0, 0.0, 0.0, 0.0, 0.0, 0.0, 0.0, 0.0, 0.0, 0.0, 0.0, 0.0, 0.0, 0.0, 0.0, 0.0, 0.0, 0.0, 0.0, 0.0, 0.0, 0.0, 0.0, 0.0, 0.0, 0.0, 0.0, 0.0, 0.0, 0.0, 0.0, 0.0, 0.0, 0.0, 0.0, 0.0, 0.0, 0.0, 0.0, 0.0, 0.0, 0.0, 0.0, 0.0, 0.0, 0.0, 0.0, 0.0, 0.0, 0.0, 0.0, 0.0, 0.0, 0.0, 0.0, 0.0, 0.0, 0.0, 0.0, 0.0, 0.0, 0.0, 0.0, 0.0, 0.0, 0.0, 0.0, 0.0, 0.0, 0.0, 0.0, 0.0, 0.0, 0.0, 0.0, 0.0, 0.0, 0.0, 0.0, 0.0, 0.0, 0.0, 0.0, 0.0, 0.0, 0.0, 0.0, 0.0, 0.0, 0.0, 0.0, 0.0, 0.0, 0.0, 0.0, 0.0, 0.0, 0.0, 0.0, 0.0, 0.0, 0.0, 0.0, 0.0, 0.0, 0.0, 0.0, 0.0, 0.0, 0.0, 0.0, 0.0, 0.0, 0.0, 0.0, 0.0, 0.0, 0.0, 0.0, 0.0, 0.0, 0.0, 0.0, 0.0, 0.0, 0.0, 0.0, 0.0, 0.0, 0.0, 0.0, 0.0, 0.0, 0.0, 0.0, 0.0, 0.0, 0.0, 0.0, 0.0, 0.0, 0.0, 0.0, 0.0, 0.0, 0.0, 0.0, 0.0, 0.0, 0.0, 0.0, 0.0, 0.0, 0.0, 0.0, 0.0, 0.0, 0.0, 0.0, 0.0, 0.0, 0.0, 0.0, 0.0, 0.0, 0.0, 0.0, 0.0, 0.0, 0.0, 0.0, 0.0, 0.0, 0.0, 0.0, 0.0, 0.0, 0.0, 0.0, 0.0, 0.0, 0.0, 0.0, 0.0, 0.0, 0.0, 0.0, 0.0, 0.0, 0.0, 0.0, 0.0, 0.0, 0.0, 0.0, 0.0, 0.0, 0.0, 0.0, 0.0, 0.0, 0.0, 0.0, 0.0, 0.0, 0.0, 0.0, 0.0, 0.0, 0.0, 0.0, 0.0, 0.0, 0.0, 0.0, 0.0, 0.0, 0.0, 0.0, 0.0, 0.0, 0.0, 0.0, 0.0, 0.0, 0.0, 0.0, 0.0, 0.0, 0.0, 0.0, 0.0, 0.0, 0.0, 0.0, 0.0, 0.0, 0.0, 0.0, 0.0, 0.0, 0.0, 0.0, 0.0, 0.0, 0.0, 0.0, 0.0, 0.0, 0.0, 0.0, 0.0, 0.0, 0.0, 0.0, 0.0, 0.0, 0.0, 0.0, 0.0, 0.0, 0.0, 0.0, 0.0, 0.0, 0.0, 0.0, 0.0, 0.0, 0.0, 0.0, 0.0, 0.0, 0.0, 0.0, 0.0, 0.0, 0.0, 0.0, 0.0, 0.0, 0.0, 0.0, 0.0, 0.0, 0.0, 0.0, 0.0, 0.0, 0.0, 0.0, 0.0, 0.0, 0.0, 0.0, 0.0, 0.0, 0.0, 0.0, 0.0, 0.0, 0.0, 0.0, 0.0, 0.0, 0.0, 0.0, 0.0, 0.0, 0.0, 0.0, 0.0, 0.0, 0.0, 0.0, 0.0, 0.0, 0.0, 0.0, 0.0, 0.0, 0.0, 0.0, 0.0, 0.0, 0.0, 0.0, 0.0, 0.0, 0.0, 0.0, 0.0, 0.0, 0.0, 0.0, 0.0, 0.0, 0.0, 0.0, 0.0, 0.0, 0.0, 0.0, 0.0, 0.0, 0.0, 0.0, 0.0, 0.0, 0.0, 0.0, 0.0, 0.0, 0.0, 0.0, 0.0, 0.0, 0.0, 0.0, 0.0, 0.0, 0.0, 0.0, 0.0, 0.0, 0.0, 0.0, 0.0, 0.0, 0.0, 0.0, 0.0, 0.0, 0.0, 0.0, 0.0, 0.0, 0.0, 0.0, 0.0, 0.0, 0.0, 0.0, 0.0, 0.0, 0.0, 0.0, 0.0, 0.0, 0.0, 0.0, 0.0, 0.0, 0.0, 0.0, 0.0, 0.0, 0.0, 0.0, 0.0, 0.0, 0.0, 0.0, 0.0, 0.0, 0.0, 0.0, 0.0, 0.0, 0.0, 0.0, 0.0, 0.0, 0.0, 0.0, 0.0, 0.0, 0.0, 0.0, 0.0, 0.0, 0.0, 0.0, 0.0, 0.0, 0.0, 0.0, 0.0, 0.0, 0.0, 0.0, 0.0, 0.0, 0.0, 0.0, 0.0, 0.0, 0.0, 0.0, 0.0, 0.0, 0.0, 0.0, 0.0, 0.0, 0.0, 0.0, 0.0, 0.0, 0.0, 0.0, 0.0, 0.0, 0.0, 0.0, 0.0, 0.0, 0.0, 0.0, 0.0, 0.0, 0.0, 0.0, 0.0, 0.0, 0.0, 0.0, 0.0, 0.0, 0.0, 0.0, 0.0, 0.0, 0.0, 0.0, 0.0, 0.0, 0.0, 0.0, 0.0, 0.0, 0.0, 0.0, 0.0, 0.0, 0.0, 0.0, 0.0, 0.0, 0.0, 0.0, 0.0, 0.0, 0.0, 0.0, 0.0, 0.0, 0.0, 0.0, 0.0, 0.0, 0.0, 0.0, 0.0, 0.0, 0.0, 0.0, 0.0, 0.0, 0.0, 0.0, 0.0, 0.0, 0.0, 0.0, 0.0, 0.0, 0.0, 0.0, 0.0, 0.0, 0.0, 0.0, 0.0, 0.0, 0.0, 0.0, 0.0, 0.0, 0.0, 0.0, 0.0, 0.0, 0.0, 0.0, 0.0, 0.0, 0.0, 0.0, 0.0, 0.0, 0.0, 0.0, 0.0, 0.0, 0.0, 0.0, 0.0, 0.0, 0.0, 0.0, 0.0, 0.0, 0.0, 0.0, 0.0, 0.0, 0.0, 0.0, 0.0, 0.0, 0.0, 0.0, 0.0, 0.0, 0.0, 0.0, 0.0, 0.0, 0.0, 0.0, 0.0, 0.0, 0.0, 0.0, 0.0, 0.0, 0.0, 0.0, 0.0, 0.0, 0.0, 0.0, 0.0, 0.0, 0.0, 0.0, 0.0, 0.0, 0.0, 0.0, 0.0, 0.0, 0.0, 0.0, 0.0, 0.0, 0.0, 0.0, 0.0, 0.0, 0.0, 0.0, 0.0, 0.0, 0.0, 0.0, 0.0, 0.0, 0.0, 0.0, 0.0, 0.0, 0.0, 0.0, 0.0, 0.0, 0.0, 0.0, 0.0, 0.0, 0.0, 0.0, 0.0, 0.0, 0.0, 0.0, 0.0, 0.0, 0.0, 0.0, 0.0, 0.0, 0.0, 0.0, 0.0, 0.0, 0.0, 0.0, 0.0, 0.0, 0.0, 0.0, 0.0, 0.0, 0.0, 0.0, 0.0, 0.0, 0.0, 0.0, 0.0, 0.0, 0.0, 0.0, 0.0, 0.0, 0.0, 0.0, 0.0, 0.0, 0.0, 0.0, 0.0, 0.0, 0.0, 0.0, 0.0, 0.0, 0.0, 0.0, 0.0, 0.0, 0.0, 0.0, 0.0, 0.0, 0.0, 0.0, 0.0, 0.0, 0.0, 0.0, 0.0, 0.0, 0.0, 0.0, 0.0, 0.0, 0.0, 0.0, 0.0, 0.0, 0.0, 0.0, 0.0, 0.0, 0.0, 0.0, 0.0, 0.0, 0.0, 0.0, 0.0, 0.0, 0.0, 0.0, 0.0, 0.0, 0.0, 0.0, 0.0, 0.0, 0.0, 0.0, 0.0, 0.0, 0.0, 0.0, 0.0, 0.0, 0.0, 0.0, 0.0, 0.0, 0.0, 0.0, 0.0, 0.0, 0.0, 0.0, 0.0, 0.0, 0.0, 0.0, 0.0, 0.0, 0.0, 0.0, 0.0, 0.0, 0.0, 0.0, 0.0, 0.0, 0.0, 0.0, 0.0, 0.0, 0.0, 0.0, 0.0, 0.0, 0.0, 0.0, 0.0, 0.0, 0.0, 0.0, 0.0, 0.0, 0.0, 0.0, 0.0, 0.0, 0.0, 0.0, 0.0, 0.0, 0.0, 0.0, 0.0, 0.0, 0.0, 0.0, 0.0, 0.0, 0.0, 0.0, 0.0, 0.0, 0.0, 0.0, 0.0, 0.0, 0.0, 0.0, 0.0, 0.0, 0.0, 0.0, 0.0, 0.0, 0.0, 0.0, 0.0, 0.0, 0.0, 0.0, 0.0, 0.0, 0.0, 0.0, 0.0, 0.0, 0.0, 0.0, 0.0, 0.0, 0.0, 0.0, 0.0, 0.0, 0.0, 0.0, 0.0, 0.0, 0.0, 0.0, 0.0, 0.0, 0.0, 0.0, 0.0, 0.0, 0.0, 0.0, 0.0, 0.0, 0.0, 0.0, 0.0, 0.0, 0.0, 0.0, 0.0, 0.0, 0.0, 0.0, 0.0, 0.0, 0.0, 0.0, 0.0, 0.0, 0.0, 0.0, 0.0, 0.0, 0.0, 0.0, 0.0, 0.0, 0.0, 0.0, 0.0, 0.0, 0.0, 0.0, 0.0, 0.0, 0.0, 0.0, 0.0, 0.0, 0.0, 0.0, 0.0, 0.0, 0.0, 0.0, 0.0, 0.0, 0.0, 0.0, 0.0, 0.0, 0.0, 0.0, 0.0, 0.0, 0.0, 0.0, 0.0, 0.0, 0.0, 0.0, 0.0, 0.0, 0.0, 0.0, 0.0, 0.0, 0.0, 0.0, 0.0, 0.0, 0.0, 0.0, 0.0, 0.0, 0.0, 0.0, 0.0, 0.0, 0.0, 0.0, 0.0, 0.0, 0.0, 0.0, 0.0, 0.0, 0.0, 0.0, 0.0, 0.0, 0.0, 0.0, 0.0, 0.0, 0.0, 0.0, 0.0, 0.0, 0.0, 0.0, 0.0, 0.0, 0.0, 0.0, 0.0, 0.0, 0.0, 0.0, 0.0, 0.0, 0.0, 0.0, 0.0, 0.0, 0.0, 0.0, 0.0, 0.0, 0.0, 0.0, 0.0, 0.0, 0.0, 0.0, 0.0, 0.0, 0.0, 0.0, 0.0, 0.0, 0.0, 0.0, 0.0, 0.0, 0.0, 0.0, 0.0, 0.0, 0.0, 0.0, 0.0, 0.0, 0.0, 0.0, 0.0, 0.0, 0.0, 0.0, 0.0, 0.0, 0.0, 0.0, 0.0, 0.0, 0.0, 0.0, 0.0, 0.0, 0.0, 0.0, 0.0, 0.0, 0.0, 0.0, 0.0, 0.0, 0.0, 0.0, 0.0, 0.0, 0.0, 0.0, 0.0, 0.0, 0.0, 0.0, 0.0, 0.0, 0.0, 0.0, 0.0, 0.0, 0.0, 0.0, 0.0, 0.0, 0.0, 0.0, 0.0, 0.0, 0.0, 0.0, 0.0, 0.0, 0.0, 0.0, 0.0, 0.0, 0.0, 0.0, 0.0, 0.0, 0.0, 0.0, 0.0, 0.0, 0.0, 0.0, 0.0, 0.0, 0.0, 0.0, 0.0, 0.0, 0.0, 0.0, 0.0, 0.0, 0.0, 0.0, 0.0, 0.0, 0.0, 0.0, 0.0, 0.0, 0.0, 0.0, 0.0, 0.0, 0.0, 0.0, 0.0, 0.0, 0.0, 0.0, 0.0, 0.0, 0.0, 0.0, 0.0, 0.0, 0.0, 0.0, 0.0, 0.0, 0.0, 0.0, 0.0, 0.0, 0.0, 0.0, 0.0, 0.0, 0.0, 0.0, 0.0, 0.0, 0.0, 0.0, 0.0, 0.0, 0.0, 0.0, 0.0, 0.0, 0.0, 0.0, 0.0, 0.0, 0.0, 0.0, 0.0, 0.0, 0.0, 0.0, 0.0, 0.0, 0.0, 0.0, 0.0, 0.0, 0.0, 0.0, 0.0, 0.0, 0.0, 0.0, 0.0, 0.0, 0.0, 0.0, 0.0, 0.0, 0.0, 0.0, 0.0, 0.0, 0.0, 0.0, 0.0, 0.0, 0.0, 0.0, 0.0, 0.0, 0.0, 0.0, 0.0, 0.0, 0.0, 0.0, 0.0, 0.0, 0.0, 0.0, 0.0, 0.0, 0.0, 0.0, 0.0, 0.0, 0.0, 0.0, 0.0, 0.0, 0.0, 0.0, 0.0, 0.0, 0.0, 0.0, 0.0, 0.0, 0.0, 0.0, 0.0, 0.0, 0.0, 0.0, 0.0, 0.0, 0.0, 0.0, 0.0, 0.0, 0.0, 0.0, 0.0, 0.0, 0.0, 0.0, 0.0, 0.0, 0.0, 0.0, 0.0, 0.0, 0.0, 0.0, 0.0, 0.0, 0.0, 0.0, 0.0, 0.0, 0.0, 0.0, 0.0, 0.0, 0.0, 0.0, 0.0, 0.0, 0.0, 0.0, 0.0, 0.0, 0.0, 0.0, 0.0, 0.0, 0.0, 0.0, 0.0, 0.0, 0.0, 0.0, 0.0, 0.0, 0.0, 0.0, 0.0, 0.0, 0.0, 0.0, 0.0, 0.0, 0.0, 0.0, 0.0, 0.0, 0.0, 0.0, 0.0, 0.0, 0.0, 0.0, 0.0, 0.0, 0.0, 0.0, 0.0, 0.0, 0.0, 0.0, 0.0, 0.0, 0.0, 0.0, 0.0, 0.0, 0.0, 0.0, 0.0, 0.0, 0.0, 0.0, 0.0, 0.0, 0.0, 0.0, 0.0, 0.0, 0.0, 0.0, 0.0, 0.0, 0.0, 0.0, 0.0, 0.0, 0.0, 0.0, 0.0, 0.0, 0.0, 0.0, 0.0, 0.0, 0.0, 0.0, 0.0, 0.0, 0.0, 0.0, 0.0, 0.0, 0.0, 0.0, 0.0, 0.0, 0.0, 0.0, 0.0, 0.0, 0.0, 0.0, 0.0, 0.0, 0.0, 0.0, 0.0, 0.0, 0.0, 0.0, 0.0, 0.0, 0.0, 0.0, 0.0, 0.0, 0.0, 0.0, 0.0, 0.0, 0.0, 0.0, 0.0, 0.0, 0.0, 0.0, 0.0, 0.0, 0.0, 0.0, 0.0, 0.0, 0.0, 0.0, 0.0, 0.0, 0.0, 0.0, 0.0, 0.0, 0.0, 0.0, 0.0, 0.0, 0.0, 0.0, 0.0, 0.0, 0.0, 0.0, 0.0, 0.0, 0.0, 0.0, 0.0, 0.0, 0.0, 0.0, 0.0, 0.0, 0.0, 0.0, 0.0, 0.0, 0.0, 0.0, 0.0, 0.0, 0.0, 0.0, 0.0, 0.0, 0.0, 0.0, 0.0, 0.0, 0.0, 0.0, 0.0, 0.0, 0.0, 0.0, 0.0, 0.0, 0.0, 0.0, 0.0, 0.0, 0.0, 0.0, 0.0, 0.0, 0.0, 0.0, 0.0, 0.0, 0.0, 0.0, 0.0, 0.0, 0.0, 0.0, 0.0, 0.0, 0.0, 0.0, 0.0, 0.0, 0.0, 0.0, 0.0, 0.0, 0.0, 0.0, 0.0, 0.0, 0.0, 0.0, 0.0, 0.0, 0.0, 0.0, 0.0, 0.0, 0.0, 0.0, 0.0, 0.0, 0.0, 0.0, 0.0, 0.0, 0.0, 0.0, 0.0, 0.0, 0.0, 0.0, 0.0, 0.0, 0.0, 0.0, 0.0, 0.0, 0.0, 0.0, 0.0, 0.0, 0.0, 0.0, 0.0, 0.0, 0.0, 0.0, 0.0, 0.0, 0.0, 0.0, 0.0, 0.0, 0.0, 0.0, 0.0, 0.0, 0.0, 0.0, 0.0, 0.0, 0.0, 0.0, 0.0, 0.0, 0.3972, 0.3328, 0.3916, 0.6456, 0.3459, 0.6662, 0.3659, 0.3327, 0.3659, 0.3327, 0.3459, 0.6662, 0.3367, 0.6659, 0.3367, 0.3324, 0.3367, 0.3324, 0.3367, 0.6659, 0.311, 0.6656, 0.311, 0.3321, 0.779, 0.6664, 0.779, 1.0, 0.752, 1.0, 0.752, 0.6664, 0.752, 0.6664, 0.752, 1.0, 0.722, 1.0, 0.722, 0.6664, 0.722, 0.6664, 0.722, 1.0, 0.6901, 1.0, 0.6901, 0.6664, 0.6901, 0.6664, 0.6901, 1.0, 0.6575, 1.0, 0.6575, 0.6664, 0.6575, 0.6664, 0.6575, 1.0, 0.6256, 1.0, 0.6256, 0.6664, 0.6256, 0.6664, 0.6256, 1.0, 0.5956, 1.0, 0.5956, 0.6664, 0.5956, 0.6664, 0.5956, 1.0, 0.5685, 1.0, 0.5685, 0.6664, 0.5685, 0.6664, 0.5685, 1.0, 0.5455, 1.0, 0.5455, 0.6664, 0.7801, 0.333, 0.7801, 0.6664, 0.7555, 0.666, 0.7555, 0.3325, 0.7555, 0.3325, 0.7555, 0.666, 0.7273, 0.6657, 0.7273, 0.3322, 0.7273, 0.3322, 0.7273, 0.6657, 0.6965, 0.6655, 0.6965, 0.332, 0.6965, 0.332, 0.6965, 0.6655, 0.6642, 0.6654, 0.6642, 0.3319, 0.6642, 0.3319, 0.6642, 0.6654, 0.6318, 0.6655, 0.6318, 0.332, 0.6318, 0.332, 0.6318, 0.6655, 0.6004, 0.6656, 0.6004, 0.3322, 0.6004, 0.3322, 0.6004, 0.6656, 0.5713, 0.6659, 0.5713, 0.3324, 0.5713, 0.3324, 0.5713, 0.6659, 0.5455, 0.6663, 0.5455, 0.3328, 0.2335, 0.6446, 0.2335, 0.9781, 0.2105, 0.9781, 0.2105, 0.6446, 0.2105, 0.6446, 0.2105, 0.9781, 0.1835, 0.9781, 0.1835, 0.6446, 0.1835, 0.6446, 0.1835, 0.9781, 0.1534, 0.9781, 0.1534, 0.6446, 0.1534, 0.6446, 0.1534, 0.9781, 0.1215, 0.9781, 0.1215, 0.6446, 0.1215, 0.6446, 0.1215, 0.9781, 0.08899, 0.9781, 0.08899, 0.6446, 0.08899, 0.6446, 0.08899, 0.9781, 0.05709, 0.9781, 0.05709, 0.6446, 0.05709, 0.6446, 0.05709, 0.9781, 0.02704, 0.9781, 0.02704, 0.6446, 0.02704, 0.6446, 0.02704, 0.9781, 2.967e-08, 0.9781, 0.0, 0.6446, 0.5455, 0.3319, 0.5455, 0.6654, 0.521, 0.6658, 0.521, 0.3323, 0.521, 0.3323, 0.521, 0.6658, 0.4928, 0.6661, 0.4928, 0.3326, 0.4928, 0.3326, 0.4928, 0.6661, 0.4619, 0.6663, 0.4619, 0.3328, 0.8272, 0.3319, 0.8555, 0.3319, 0.8555, 0.6047, 0.8272, 0.6047, 0.4619, 0.3328, 0.4619, 0.6663, 0.4482, 0.6665, 0.4297, 0.3329, 0.4297, 0.3329, 0.4482, 0.6665, 0.3916, 0.6456, 0.3972, 0.3328, 1.978e-08, 0.1823, 0.0, 0.1496, 0.006345, 0.1176, 0.01879, 0.08736, 0.03686, 0.06017, 0.05986, 0.03705, 0.0869, 0.01889, 0.1169, 0.006378, 0.1488, 9.941e-09, 0.1814, 0.0, 0.2133, 0.006378, 0.2433, 0.01889, 0.2704, 0.03705, 0.2934, 0.06017, 0.3114, 0.08736, 0.3239, 0.1176, 0.3302, 0.1496, 0.3302, 0.1823, 0.3239, 0.2144, 0.3114, 0.2446, 0.2934, 0.2718, 0.2704, 0.2949, 0.2433, 0.3131, 0.2133, 0.3256, 0.1814, 0.3319, 0.1488, 0.3319, 0.1169, 0.3256, 0.0869, 0.3131, 0.05986, 0.2949, 0.03686, 0.2718, 0.01879, 0.2446, 0.006345, 0.2144, 0.3526, 0.04821, 0.3427, 0.1036, 0.3335, 0.0999, 0.3409, 0.03854, 0.3427, 0.1036, 0.3458, 0.1204, 0.3366, 0.1176, 0.3335, 0.0999, 0.3458, 0.1204, 0.3398, 0.1506, 0.3302, 0.1496, 0.3366, 0.1176, 0.3398, 0.1506, 0.3398, 0.1814, 0.3302, 0.1823, 0.3302, 0.1496, 0.3398, 0.1814, 0.3458, 0.2116, 0.3366, 0.2144, 0.3302, 0.1823, 0.3458, 0.2116, 0.3575, 0.24, 0.349, 0.2446, 0.3366, 0.2144, 0.3575, 0.24, 0.3745, 0.2656, 0.3671, 0.2718, 0.349, 0.2446, 0.3745, 0.2656, 0.3962, 0.2874, 0.3901, 0.2949, 0.3671, 0.2718, 0.3962, 0.2874, 0.4217, 0.3045, 0.4171, 0.3131, 0.3901, 0.2949, 0.4217, 0.3045, 0.45, 0.3163, 0.4472, 0.3256, 0.4171, 0.3131, 0.45, 0.3163, 0.48, 0.3223, 0.4791, 0.3319, 0.4472, 0.3256, 0.48, 0.3223, 0.5106, 0.3223, 0.5116, 0.3319, 0.4791, 0.3319, 0.5106, 0.3223, 0.5407, 0.3163, 0.5435, 0.3256, 0.5116, 0.3319, 0.5407, 0.3163, 0.569, 0.3045, 0.5735, 0.3131, 0.5435, 0.3256, 0.569, 0.3045, 0.5945, 0.2874, 0.6006, 0.2949, 0.5735, 0.3131, 0.5945, 0.2874, 0.6161, 0.2656, 0.6236, 0.2718, 0.6006, 0.2949, 0.6161, 0.2656, 0.6331, 0.24, 0.6416, 0.2446, 0.6236, 0.2718, 0.6331, 0.24, 0.6449, 0.2116, 0.6541, 0.2144, 0.6416, 0.2446, 0.6449, 0.2116, 0.6508, 0.1814, 0.6604, 0.1823, 0.6541, 0.2144, 0.6508, 0.1814, 0.6508, 0.1506, 0.6604, 0.1496, 0.6604, 0.1823, 0.6508, 0.1506, 0.6449, 0.1204, 0.6541, 0.1176, 0.6604, 0.1496, 0.6449, 0.1204, 0.6331, 0.09193, 0.6416, 0.08735, 0.6541, 0.1176, 0.6331, 0.09193, 0.6161, 0.06632, 0.6236, 0.06017, 0.6416, 0.08735, 0.6161, 0.06632, 0.5945, 0.04455, 0.6006, 0.03705, 0.6236, 0.06017, 0.5945, 0.04455, 0.569, 0.02744, 0.5735, 0.01889, 0.6006, 0.03705, 0.569, 0.02744, 0.5407, 0.01566, 0.5435, 0.006378, 0.5735, 0.01889, 0.5407, 0.01566, 0.5106, 0.009651, 0.5116, 0.0, 0.5435, 0.006378, 0.5106, 0.009651, 0.48, 0.009651, 0.4791, 3.181e-07, 0.5116, 0.0, 0.48, 0.009651, 0.45, 0.01566, 0.4472, 0.006379, 0.4791, 3.181e-07, 0.45, 0.01566, 0.4217, 0.02744, 0.4171, 0.01889, 0.4472, 0.006379, 0.4217, 0.02744, 0.4047, 0.02767, 0.3993, 0.01929, 0.4171, 0.01889, 0.4047, 0.02767, 0.3526, 0.04821, 0.3409, 0.03854, 0.3993, 0.01929, 0.311, 0.4729, 0.311, 0.5037, 0.305, 0.5339, 0.2933, 0.5623, 0.2763, 0.5879, 0.2546, 0.6097, 0.2292, 0.6268, 0.2009, 0.6386, 0.1708, 0.6446, 0.1402, 0.6446, 0.1101, 0.6386, 0.08185, 0.6268, 0.05638, 0.6097, 0.03472, 0.5879, 0.0177, 0.5623, 0.005976, 0.5339, 2.967e-08, 0.5037, 0.0, 0.4729, 0.005976, 0.4427, 0.0177, 0.4142, 0.03472, 0.3886, 0.05638, 0.3668, 0.08185, 0.3497, 0.1101, 0.338, 0.1402, 0.3319, 0.1708, 0.3319, 0.2009, 0.338, 0.2292, 0.3497, 0.2546, 0.3668, 0.2763, 0.3886, 0.2933, 0.4142, 0.305, 0.4427, 0.3341, 0.9397, 0.311, 0.9401, 0.311, 0.6674, 0.3341, 0.667, 0.8017, 0.3319, 0.8272, 0.3319, 0.8272, 0.6047, 0.8017, 0.6047, 0.3607, 0.9394, 0.3341, 0.9397, 0.3341, 0.667, 0.3607, 0.6668, 0.7801, 0.3319, 0.8017, 0.3319, 0.8017, 0.6047, 0.7801, 0.6047, 0.3898, 0.9392, 0.3607, 0.9394, 0.3607, 0.6668, 0.3898, 0.6666, 0.6933, 0.000315, 0.7369, 0.02024, 0.7416, 0.2728, 0.7121, 0.273, 0.8582, 0.0006945, 0.8813, 0.001083, 0.8813, 0.2737, 0.8582, 0.2734, 0.4201, 0.9392, 0.3898, 0.9392, 0.3898, 0.6666, 0.4201, 0.6665, 0.6847, 0.0005978, 0.6933, 0.000315, 0.7121, 0.273, 0.6847, 0.2733, 0.8316, 0.0004004, 0.8582, 0.0006945, 0.8582, 0.2734, 0.8316, 0.2731, 0.4507, 0.9392, 0.4201, 0.9392, 0.4201, 0.6665, 0.4507, 0.6666, 0.6604, 0.0009602, 0.6847, 0.0005978, 0.6847, 0.2733, 0.6604, 0.2736, 0.8026, 0.0002122, 0.8316, 0.0004004, 0.8316, 0.2731, 0.8026, 0.2729, 0.4803, 0.9394, 0.4507, 0.9392, 0.4507, 0.6666, 0.4803, 0.6667, 0.8007, 0.9392, 0.779, 0.9392, 0.779, 0.6664, 0.8007, 0.6664, 0.7896, 0.0, 0.8026, 0.0002122, 0.8026, 0.2729, 0.7722, 0.2728, 0.5077, 0.9396, 0.4803, 0.9394, 0.4803, 0.6667, 0.5077, 0.6669, 0.8262, 0.9392, 0.8007, 0.9392, 0.8007, 0.6664, 0.8262, 0.6664, 0.7369, 0.02024, 0.7896, 0.0, 0.7722, 0.2728, 0.7416, 0.2728, 0.5319, 0.9399, 0.5077, 0.9396, 0.5077, 0.6669, 0.5319, 0.6673, 0.8545, 0.9392, 0.8262, 0.9392, 0.8262, 0.6664, 0.8545, 0.6664, 0.9745, 0.3319, 1.0, 0.3319, 1.0, 0.6047, 0.9745, 0.6047, 0.8845, 0.9392, 0.8545, 0.9392, 0.8545, 0.6664, 0.8845, 0.6664, 0.9462, 0.3319, 0.9745, 0.3319, 0.9745, 0.6047, 0.9462, 0.6047, 0.9152, 0.9392, 0.8845, 0.9392, 0.8845, 0.6664, 0.9152, 0.6664, 0.9162, 0.3319, 0.9462, 0.3319, 0.9462, 0.6047, 0.9162, 0.6047, 0.9452, 0.9392, 0.9152, 0.9392, 0.9152, 0.6664, 0.9452, 0.6664, 0.8856, 0.3319, 0.9162, 0.3319, 0.9162, 0.6047, 0.8856, 0.6047, 0.9735, 0.9392, 0.9452, 0.9392, 0.9452, 0.6664, 0.9735, 0.6664, 0.8555, 0.3319, 0.8856, 0.3319, 0.8856, 0.6047, 0.8555, 0.6047, 0.999, 0.9392, 0.9735, 0.9392, 0.9735, 0.6664, 0.999, 0.6664])
me_torus.materials.append(mat_material_001)
me_torus.materials.append(mat_material_002)
me_torus.use_remesh_preserve_volume = False
me_torus.use_remesh_preserve_attributes = False
me_torus.use_mirror_vertex_groups = False
me_torus.update()

# ---- curves / text
cu_beziercurve = bpy.data.curves.new('BezierCurve', 'CURVE')
cu_beziercurve.dimensions = '3D'
cu_beziercurve.use_path = True
cu_beziercurve.use_path_clamp = True
cu_beziercurve.bevel_resolution = 0
cu_beziercurve.fill_mode = 'HALF'

# ---- objects
ob_torus = bpy.data.objects.new('Torus', me_torus)
ob_beziercurve = bpy.data.objects.new('BezierCurve', cu_beziercurve)
ob_lamp = bpy.data.objects.new('Lamp', light_lamp)
ob_camera = bpy.data.objects.new('Camera', cam_camera)

# ---- transforms, parenting, visibility, modifiers, constraints
ob_torus.location = (0.0, 0.0, 0.0)
ob_torus.lineart.crease_threshold = 0.0
ob_beziercurve.location = (0.0, -1.382, 0.0)
ob_beziercurve.lineart.crease_threshold = 0.0
ob_lamp.location = (4.076, 1.005, 5.904)
ob_lamp.rotation_euler = (0.6503, 0.05522, 1.866)
ob_lamp.lock_rotations_4d = False
ob_lamp.empty_display_type = 'ARROWS'
ob_lamp.color = (0.0, 0.0, 0.0, 0.0)
ob_lamp.lineart.crease_threshold = 0.0
ob_camera.location = (7.481, -6.508, 5.344)
ob_camera.rotation_euler = (1.109, 0.0, 0.8149)
ob_camera.lock_rotations_4d = False
ob_camera.empty_display_type = 'ARROWS'
ob_camera.color = (0.0, 0.0, 0.0, 0.0)
ob_camera.display_type = 'WIRE'
ob_camera.lineart.crease_threshold = 0.0

# ---- collection membership
col_collection_1.objects.link(ob_torus)
col_collection_1.objects.link(ob_beziercurve)
col_collection_1.objects.link(ob_lamp)
col_collection_1.objects.link(ob_camera)

# ---- scene / render settings (as saved in the file)
scene.camera = ob_camera
scene.frame_start = 1; scene.frame_end = 250; scene.frame_set(1)
scene.render.engine = 'BLENDER_EEVEE_NEXT'
scene.render.resolution_percentage = 50
scene.render.dither_intensity = 0.0
scene.cycles.use_denoising = False
scene.cycles.samples = 128
scene.cycles.sampling_pattern = 'TABULATED_SOBOL'
scene.cycles.use_adaptive_sampling = False
scene.cycles.use_light_tree = False
scene.cycles.blur_glossy = 0.0
scene.cycles.sample_clamp_indirect = 0.0
scene.view_settings.view_transform = 'Standard'
bpy.context.view_layer.update()
